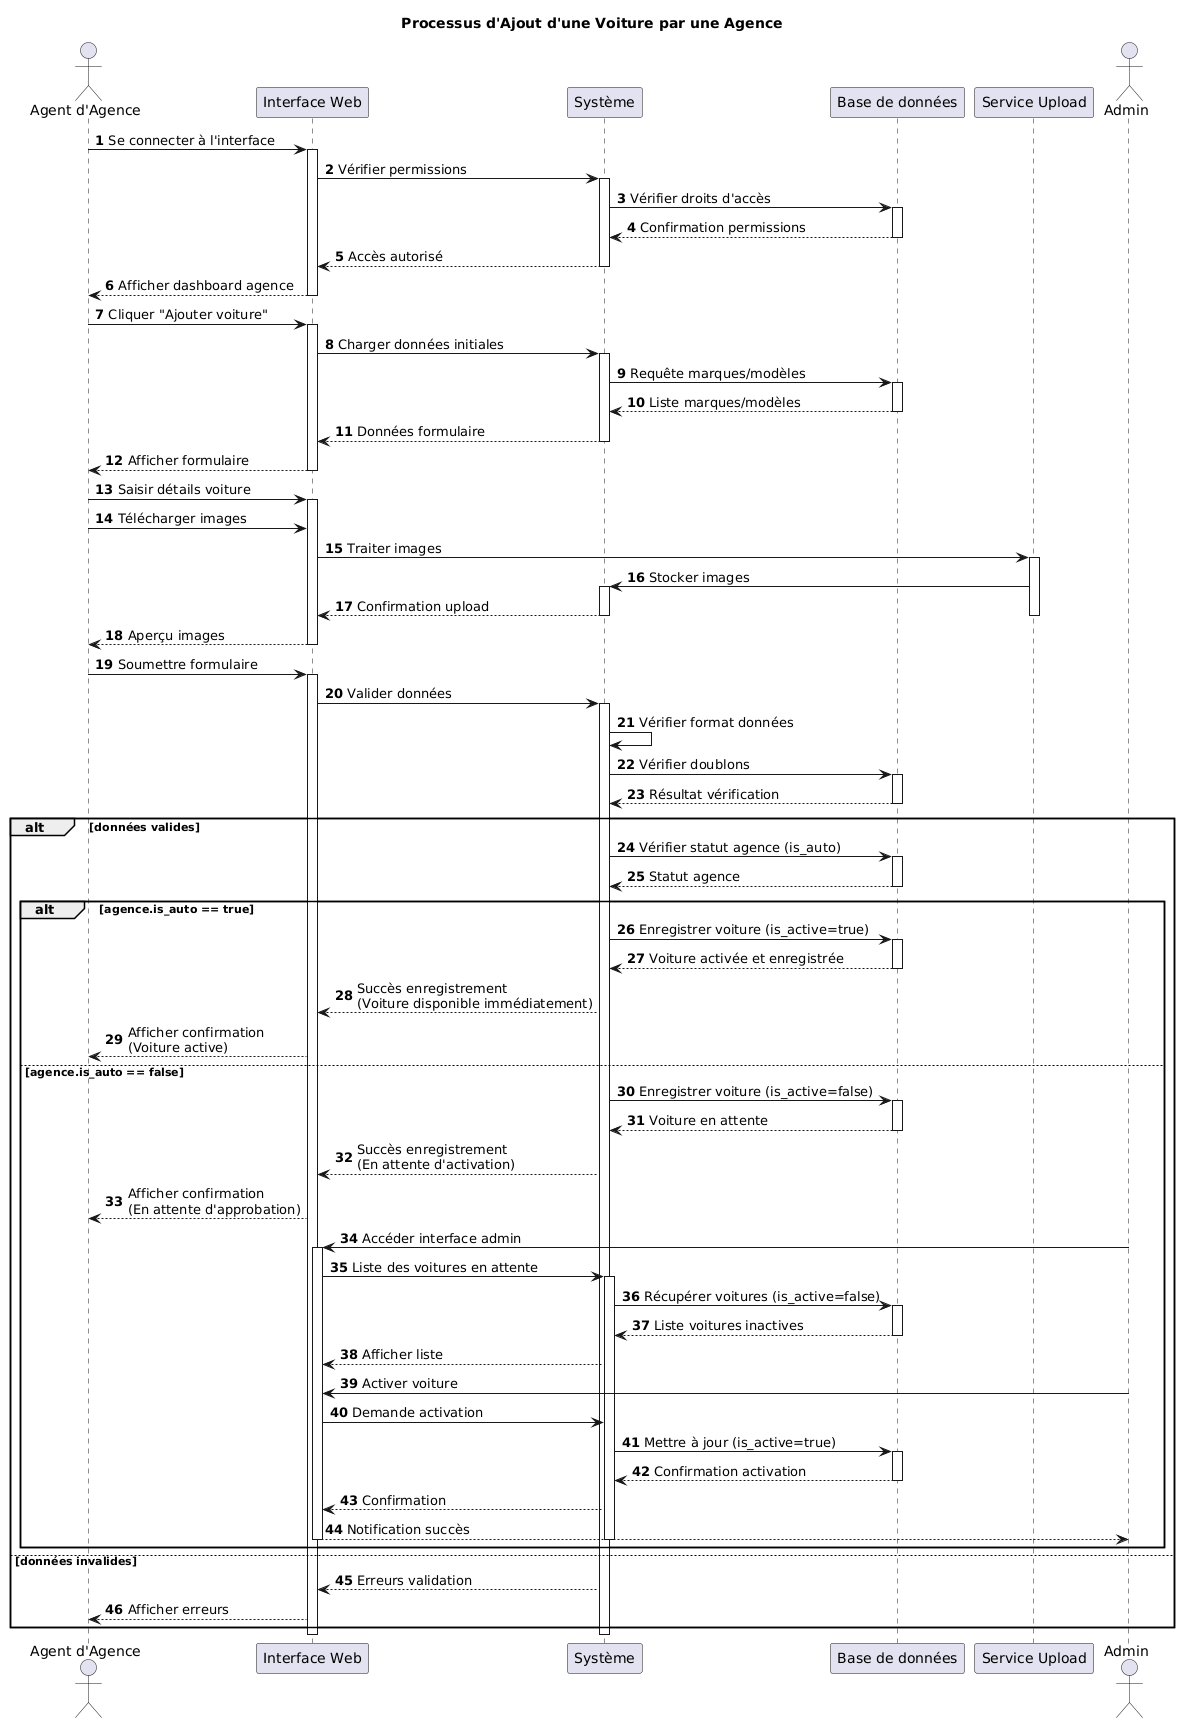

The diagram above was rendered by PlantUML. Its source (embedded in the PNG):
@startuml
title Processus d'Ajout d'une Voiture par une Agence

actor "Agent d'Agence" as agent
participant "Interface Web" as ui
participant "Système" as system
participant "Base de données" as db
participant "Service Upload" as upload
actor "Admin" as admin

autonumber

' Authentification
agent -> ui : Se connecter à l'interface 
activate ui
ui -> system : Vérifier permissions
activate system
system -> db : Vérifier droits d'accès
activate db
db --> system : Confirmation permissions
deactivate db
system --> ui : Accès autorisé
deactivate system
ui --> agent : Afficher dashboard agence
deactivate ui

' Accès au formulaire
agent -> ui : Cliquer "Ajouter voiture"
activate ui
ui -> system : Charger données initiales
activate system
system -> db : Requête marques/modèles
activate db
db --> system : Liste marques/modèles
deactivate db
system --> ui : Données formulaire
deactivate system
ui --> agent : Afficher formulaire
deactivate ui

' Remplissage formulaire
agent -> ui : Saisir détails voiture
activate ui
agent -> ui : Télécharger images
ui -> upload : Traiter images
activate upload
upload -> system : Stocker images
activate system
system --> ui : Confirmation upload
deactivate system
deactivate upload
ui --> agent : Aperçu images
deactivate ui

' Soumission formulaire
agent -> ui : Soumettre formulaire
activate ui
ui -> system : Valider données
activate system
system -> system : Vérifier format données
system -> db : Vérifier doublons
activate db
db --> system : Résultat vérification
deactivate db

alt données valides
    system -> db : Vérifier statut agence (is_auto)
    activate db
    db --> system : Statut agence
    deactivate db

    alt agence.is_auto == true
        system -> db : Enregistrer voiture (is_active=true)
        activate db
        db --> system : Voiture activée et enregistrée
        deactivate db
        system --> ui : Succès enregistrement\n(Voiture disponible immédiatement)
        ui --> agent : Afficher confirmation\n(Voiture active)
    else agence.is_auto == false
        system -> db : Enregistrer voiture (is_active=false)
        activate db
        db --> system : Voiture en attente
        deactivate db
        system --> ui : Succès enregistrement\n(En attente d'activation)
        ui --> agent : Afficher confirmation\n(En attente d'approbation)
        
        ' Processus d'activation manuel par l'admin
        admin -> ui : Accéder interface admin
        activate ui
        ui -> system : Liste des voitures en attente
        activate system
        system -> db : Récupérer voitures (is_active=false)
        activate db
        db --> system : Liste voitures inactives
        deactivate db
        system --> ui : Afficher liste
        admin -> ui : Activer voiture
        ui -> system : Demande activation
        system -> db : Mettre à jour (is_active=true)
        activate db
        db --> system : Confirmation activation
        deactivate db
        system --> ui : Confirmation
        ui --> admin : Notification succès
        deactivate system
        deactivate ui
    end

else données invalides
    system --> ui : Erreurs validation
    ui --> agent : Afficher erreurs
end
deactivate system
deactivate ui
@enduml